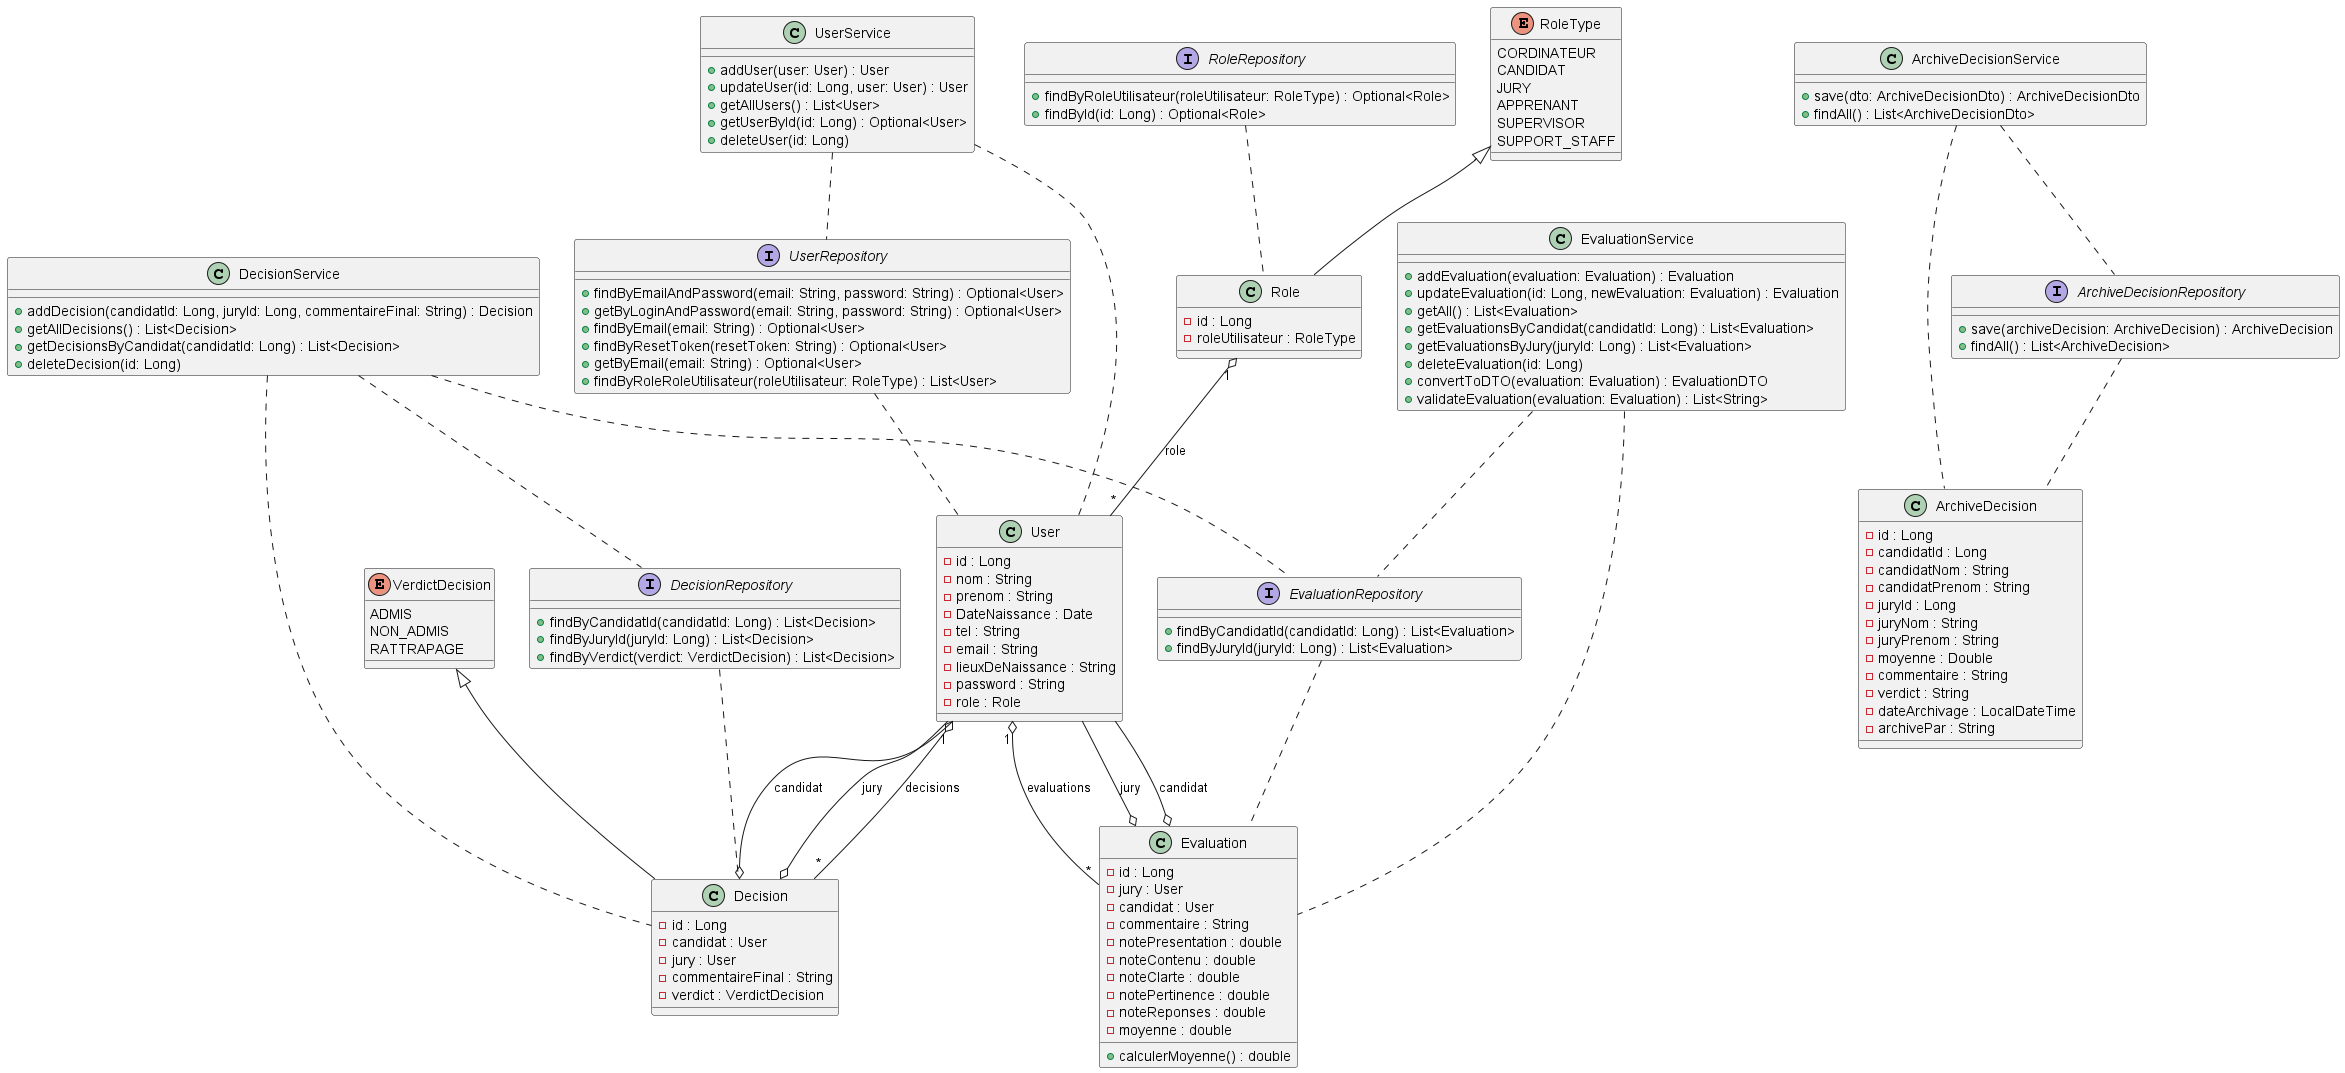

The diagram above was rendered by PlantUML. Its source (embedded in the PNG):
@startuml

' ==== ENUMS ====
enum RoleType {
    CORDINATEUR
    CANDIDAT
    JURY
    APPRENANT
    SUPERVISOR
    SUPPORT_STAFF
}
enum VerdictDecision {
    ADMIS
    NON_ADMIS
    RATTRAPAGE
}

' ==== ENTITIES ====
class Role {
    - id : Long
    - roleUtilisateur : RoleType
}

class User {
    - id : Long
    - nom : String
    - prenom : String
    - DateNaissance : Date
    - tel : String
    - email : String
    - lieuxDeNaissance : String
    - password : String
    - role : Role
}

class Decision {
    - id : Long
    - candidat : User
    - jury : User
    - commentaireFinal : String
    - verdict : VerdictDecision
}

class Evaluation {
    - id : Long
    - jury : User
    - candidat : User
    - commentaire : String
    - notePresentation : double
    - noteContenu : double
    - noteClarte : double
    - notePertinence : double
    - noteReponses : double
    - moyenne : double
    + calculerMoyenne() : double
}

class ArchiveDecision {
    - id : Long
    - candidatId : Long
    - candidatNom : String
    - candidatPrenom : String
    - juryId : Long
    - juryNom : String
    - juryPrenom : String
    - moyenne : Double
    - commentaire : String
    - verdict : String
    - dateArchivage : LocalDateTime
    - archivePar : String
}

' ==== REPOSITORIES ====
interface UserRepository {
    + findByEmailAndPassword(email: String, password: String) : Optional<User>
    + getByLoginAndPassword(email: String, password: String) : Optional<User>
    + findByEmail(email: String) : Optional<User>
    + findByResetToken(resetToken: String) : Optional<User>
    + getByEmail(email: String) : Optional<User>
    + findByRoleRoleUtilisateur(roleUtilisateur: RoleType) : List<User>
}

interface RoleRepository{
    + findByRoleUtilisateur(roleUtilisateur: RoleType) : Optional<Role>
    + findById(id: Long) : Optional<Role>
}

interface DecisionRepository {
    + findByCandidatId(candidatId: Long) : List<Decision>
    + findByJuryId(juryId: Long) : List<Decision>
    + findByVerdict(verdict: VerdictDecision) : List<Decision>
}

interface EvaluationRepository {
    + findByCandidatId(candidatId: Long) : List<Evaluation>
    + findByJuryId(juryId: Long) : List<Evaluation>
}

interface ArchiveDecisionRepository {
    + save(archiveDecision: ArchiveDecision) : ArchiveDecision
    + findAll() : List<ArchiveDecision>
}

' ==== SERVICES ====
class UserService {
    + addUser(user: User) : User
    + updateUser(id: Long, user: User) : User
    + getAllUsers() : List<User>
    + getUserById(id: Long) : Optional<User>
    + deleteUser(id: Long)
}

class DecisionService {
    + addDecision(candidatId: Long, juryId: Long, commentaireFinal: String) : Decision
    + getAllDecisions() : List<Decision>
    + getDecisionsByCandidat(candidatId: Long) : List<Decision>
    + deleteDecision(id: Long)
}

class EvaluationService {
    + addEvaluation(evaluation: Evaluation) : Evaluation
    + updateEvaluation(id: Long, newEvaluation: Evaluation) : Evaluation
    + getAll() : List<Evaluation>
    + getEvaluationsByCandidat(candidatId: Long) : List<Evaluation>
    + getEvaluationsByJury(juryId: Long) : List<Evaluation>
    + deleteEvaluation(id: Long)
    + convertToDTO(evaluation: Evaluation) : EvaluationDTO
    + validateEvaluation(evaluation: Evaluation) : List<String>
}

class ArchiveDecisionService {
    + save(dto: ArchiveDecisionDto) : ArchiveDecisionDto
    + findAll() : List<ArchiveDecisionDto>
}

' ==== RELATIONS ====
RoleType <|-- Role
VerdictDecision <|-- Decision

Role "1" o-- "*" User : role
User "1" o-- "*" Decision : decisions
User "1" o-- "*" Evaluation : evaluations

Decision o-- User : candidat
Decision o-- User : jury
Evaluation o-- User : jury
Evaluation o-- User : candidat

UserRepository .. User
RoleRepository .. Role
DecisionRepository .. Decision
EvaluationRepository .. Evaluation
ArchiveDecisionRepository .. ArchiveDecision

UserService .. UserRepository
DecisionService .. DecisionRepository
DecisionService .. EvaluationRepository
EvaluationService .. EvaluationRepository
ArchiveDecisionService .. ArchiveDecisionRepository

UserService .. User
DecisionService .. Decision
EvaluationService .. Evaluation
ArchiveDecisionService .. ArchiveDecision

@enduml